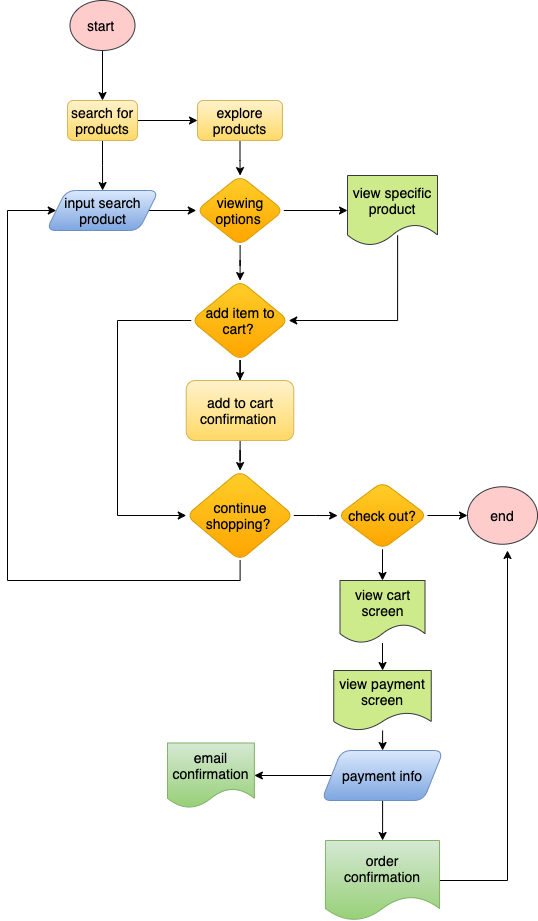

The diagram above was exported from draw.io. Its source (the exported page's mxGraphModel, read from the mxfile embedded in the PNG):
<mxGraphModel dx="141" dy="401" grid="1" gridSize="10" guides="1" tooltips="1" connect="1" arrows="1" fold="1" page="1" pageScale="1" pageWidth="850" pageHeight="1100" math="0" shadow="0">
  <root>
    <mxCell id="0" />
    <mxCell id="1" parent="0" />
    <mxCell id="8" style="edgeStyle=orthogonalEdgeStyle;rounded=0;orthogonalLoop=1;jettySize=auto;html=1;entryX=0.5;entryY=0;entryDx=0;entryDy=0;fontSize=14;fontColor=#000000;" parent="1" source="2" target="3" edge="1">
      <mxGeometry relative="1" as="geometry" />
    </mxCell>
    <mxCell id="2" value="start&amp;nbsp;" style="ellipse;whiteSpace=wrap;html=1;fillColor=#ffcccc;strokeColor=#36393d;fontSize=14;fontColor=#000000;" parent="1" vertex="1">
      <mxGeometry x="222.5" y="20" width="65" height="50" as="geometry" />
    </mxCell>
    <mxCell id="5" value="" style="edgeStyle=orthogonalEdgeStyle;rounded=0;orthogonalLoop=1;jettySize=auto;html=1;fontSize=14;fontColor=#000000;" parent="1" source="3" target="4" edge="1">
      <mxGeometry relative="1" as="geometry" />
    </mxCell>
    <mxCell id="10" value="" style="edgeStyle=orthogonalEdgeStyle;rounded=0;orthogonalLoop=1;jettySize=auto;html=1;fontSize=14;fontColor=#000000;" parent="1" source="3" target="9" edge="1">
      <mxGeometry relative="1" as="geometry" />
    </mxCell>
    <mxCell id="3" value="search for products" style="rounded=1;whiteSpace=wrap;html=1;fontSize=14;gradientColor=#ffd966;fillColor=#fff2cc;strokeColor=#d6b656;fontColor=#000000;" parent="1" vertex="1">
      <mxGeometry x="220" y="120" width="70" height="40" as="geometry" />
    </mxCell>
    <mxCell id="7" value="" style="edgeStyle=orthogonalEdgeStyle;rounded=0;orthogonalLoop=1;jettySize=auto;html=1;fontSize=14;fontColor=#000000;" parent="1" source="4" target="6" edge="1">
      <mxGeometry relative="1" as="geometry" />
    </mxCell>
    <mxCell id="4" value="explore products" style="whiteSpace=wrap;html=1;rounded=1;fontSize=14;fontColor=#000000;strokeColor=#d6b656;fillColor=#fff2cc;gradientColor=#ffd966;" parent="1" vertex="1">
      <mxGeometry x="350" y="120" width="85" height="40" as="geometry" />
    </mxCell>
    <mxCell id="13" value="" style="edgeStyle=orthogonalEdgeStyle;rounded=0;orthogonalLoop=1;jettySize=auto;html=1;fontSize=14;fontColor=#000000;" parent="1" source="6" target="12" edge="1">
      <mxGeometry relative="1" as="geometry" />
    </mxCell>
    <mxCell id="15" value="" style="edgeStyle=orthogonalEdgeStyle;rounded=0;orthogonalLoop=1;jettySize=auto;html=1;fontSize=14;fontColor=#000000;" parent="1" source="6" target="14" edge="1">
      <mxGeometry relative="1" as="geometry" />
    </mxCell>
    <mxCell id="6" value="viewing options&amp;nbsp;" style="rhombus;whiteSpace=wrap;html=1;rounded=1;fontSize=14;strokeColor=#d79b00;fillColor=#ffcd28;gradientColor=#ffa500;fontColor=#000000;" parent="1" vertex="1">
      <mxGeometry x="348.75" y="195" width="87.5" height="70" as="geometry" />
    </mxCell>
    <mxCell id="11" style="edgeStyle=orthogonalEdgeStyle;rounded=0;orthogonalLoop=1;jettySize=auto;html=1;entryX=0;entryY=0.5;entryDx=0;entryDy=0;fontSize=14;fontColor=#000000;" parent="1" source="9" target="6" edge="1">
      <mxGeometry relative="1" as="geometry" />
    </mxCell>
    <mxCell id="9" value="&lt;font color=&quot;#000000&quot;&gt;input search product&lt;/font&gt;" style="shape=parallelogram;perimeter=parallelogramPerimeter;whiteSpace=wrap;html=1;fixedSize=1;rounded=1;fontSize=14;strokeColor=#6c8ebf;fillColor=#dae8fc;gradientColor=#7ea6e0;" parent="1" vertex="1">
      <mxGeometry x="198.75" y="210" width="112.5" height="40" as="geometry" />
    </mxCell>
    <mxCell id="16" style="edgeStyle=orthogonalEdgeStyle;rounded=0;orthogonalLoop=1;jettySize=auto;html=1;entryX=1;entryY=0.5;entryDx=0;entryDy=0;fontSize=14;fontColor=#000000;exitX=0.557;exitY=0.855;exitDx=0;exitDy=0;exitPerimeter=0;" parent="1" source="12" target="14" edge="1">
      <mxGeometry relative="1" as="geometry">
        <mxPoint x="522" y="269" as="sourcePoint" />
        <Array as="points">
          <mxPoint x="550" y="340" />
        </Array>
      </mxGeometry>
    </mxCell>
    <mxCell id="12" value="view specific product" style="shape=document;whiteSpace=wrap;html=1;boundedLbl=1;rounded=1;fontSize=14;strokeColor=#36393d;fillColor=#cdeb8b;fontColor=#000000;" parent="1" vertex="1">
      <mxGeometry x="500" y="195" width="90" height="70" as="geometry" />
    </mxCell>
    <mxCell id="18" value="" style="edgeStyle=orthogonalEdgeStyle;rounded=0;orthogonalLoop=1;jettySize=auto;html=1;fontSize=14;fontColor=#000000;" parent="1" source="14" target="17" edge="1">
      <mxGeometry relative="1" as="geometry" />
    </mxCell>
    <mxCell id="21" style="edgeStyle=orthogonalEdgeStyle;rounded=0;orthogonalLoop=1;jettySize=auto;html=1;entryX=0;entryY=0.5;entryDx=0;entryDy=0;fontSize=14;fontColor=#000000;" parent="1" source="14" target="19" edge="1">
      <mxGeometry relative="1" as="geometry">
        <Array as="points">
          <mxPoint x="270" y="340" />
          <mxPoint x="270" y="535" />
        </Array>
      </mxGeometry>
    </mxCell>
    <mxCell id="14" value="add item to cart?&amp;nbsp;" style="rhombus;whiteSpace=wrap;html=1;rounded=1;fontSize=14;fontColor=#000000;strokeColor=#d79b00;fillColor=#ffcd28;gradientColor=#ffa500;" parent="1" vertex="1">
      <mxGeometry x="343.75" y="300" width="97.5" height="80" as="geometry" />
    </mxCell>
    <mxCell id="20" value="" style="edgeStyle=orthogonalEdgeStyle;rounded=0;orthogonalLoop=1;jettySize=auto;html=1;fontSize=14;fontColor=#000000;" parent="1" source="17" target="19" edge="1">
      <mxGeometry relative="1" as="geometry" />
    </mxCell>
    <mxCell id="17" value="&lt;font color=&quot;#000000&quot;&gt;add to cart confirmation&amp;nbsp;&lt;/font&gt;" style="whiteSpace=wrap;html=1;rounded=1;fontSize=14;strokeColor=#d6b656;fillColor=#fff2cc;gradientColor=#ffd966;" parent="1" vertex="1">
      <mxGeometry x="338.75" y="400" width="107.5" height="60" as="geometry" />
    </mxCell>
    <mxCell id="22" style="edgeStyle=orthogonalEdgeStyle;rounded=0;orthogonalLoop=1;jettySize=auto;html=1;entryX=0;entryY=0.5;entryDx=0;entryDy=0;fontSize=14;fontColor=#000000;" parent="1" source="19" target="9" edge="1">
      <mxGeometry relative="1" as="geometry">
        <Array as="points">
          <mxPoint x="393" y="600" />
          <mxPoint x="160" y="600" />
          <mxPoint x="160" y="230" />
        </Array>
      </mxGeometry>
    </mxCell>
    <mxCell id="27" value="" style="edgeStyle=orthogonalEdgeStyle;rounded=0;orthogonalLoop=1;jettySize=auto;html=1;fontSize=14;fontColor=#000000;" parent="1" source="19" target="26" edge="1">
      <mxGeometry relative="1" as="geometry" />
    </mxCell>
    <mxCell id="19" value="continue shopping?&amp;nbsp;" style="rhombus;whiteSpace=wrap;html=1;rounded=1;fontSize=14;strokeColor=#d79b00;fillColor=#ffcd28;gradientColor=#ffa500;fontColor=#000000;" parent="1" vertex="1">
      <mxGeometry x="338.75" y="490" width="107.5" height="90" as="geometry" />
    </mxCell>
    <mxCell id="29" value="" style="edgeStyle=orthogonalEdgeStyle;rounded=0;orthogonalLoop=1;jettySize=auto;html=1;fontSize=14;fontColor=#000000;" parent="1" source="26" target="28" edge="1">
      <mxGeometry relative="1" as="geometry" />
    </mxCell>
    <mxCell id="31" value="" style="edgeStyle=orthogonalEdgeStyle;rounded=0;orthogonalLoop=1;jettySize=auto;html=1;fontSize=14;fontColor=#000000;" parent="1" source="26" target="30" edge="1">
      <mxGeometry relative="1" as="geometry" />
    </mxCell>
    <mxCell id="26" value="check out?" style="rhombus;whiteSpace=wrap;html=1;rounded=1;fontSize=14;fontColor=#000000;strokeColor=#d79b00;fillColor=#ffcd28;gradientColor=#ffa500;" parent="1" vertex="1">
      <mxGeometry x="490" y="501.25" width="90" height="67.5" as="geometry" />
    </mxCell>
    <mxCell id="28" value="end" style="ellipse;whiteSpace=wrap;html=1;rounded=1;fontSize=14;strokeColor=#36393d;fillColor=#ffcccc;fontColor=#000000;" parent="1" vertex="1">
      <mxGeometry x="620" y="506.25" width="70" height="57.5" as="geometry" />
    </mxCell>
    <mxCell id="33" value="" style="edgeStyle=orthogonalEdgeStyle;rounded=0;orthogonalLoop=1;jettySize=auto;html=1;fontSize=14;fontColor=#000000;" parent="1" source="30" target="32" edge="1">
      <mxGeometry relative="1" as="geometry" />
    </mxCell>
    <mxCell id="30" value="view cart screen" style="shape=document;whiteSpace=wrap;html=1;boundedLbl=1;rounded=1;fontSize=14;strokeColor=#36393d;fillColor=#cdeb8b;fontColor=#000000;" parent="1" vertex="1">
      <mxGeometry x="492.5" y="600" width="85" height="62.5" as="geometry" />
    </mxCell>
    <mxCell id="35" value="" style="edgeStyle=orthogonalEdgeStyle;rounded=0;orthogonalLoop=1;jettySize=auto;html=1;fontSize=14;fontColor=#000000;" parent="1" source="32" target="34" edge="1">
      <mxGeometry relative="1" as="geometry" />
    </mxCell>
    <mxCell id="32" value="view payment screen" style="shape=document;whiteSpace=wrap;html=1;boundedLbl=1;rounded=1;fontSize=14;strokeColor=#36393d;fillColor=#cdeb8b;fontColor=#000000;" parent="1" vertex="1">
      <mxGeometry x="486.25" y="690" width="97.5" height="60" as="geometry" />
    </mxCell>
    <mxCell id="37" value="" style="edgeStyle=orthogonalEdgeStyle;rounded=0;orthogonalLoop=1;jettySize=auto;html=1;fontSize=14;fontColor=#000000;" parent="1" source="34" target="36" edge="1">
      <mxGeometry relative="1" as="geometry" />
    </mxCell>
    <mxCell id="39" value="" style="edgeStyle=orthogonalEdgeStyle;rounded=0;orthogonalLoop=1;jettySize=auto;html=1;fontSize=14;fontColor=#000000;" parent="1" source="34" target="38" edge="1">
      <mxGeometry relative="1" as="geometry" />
    </mxCell>
    <mxCell id="34" value="payment info" style="shape=parallelogram;perimeter=parallelogramPerimeter;whiteSpace=wrap;html=1;fixedSize=1;rounded=1;fontSize=14;strokeColor=#6c8ebf;fillColor=#dae8fc;gradientColor=#7ea6e0;fontColor=#000000;" parent="1" vertex="1">
      <mxGeometry x="474.06" y="770" width="121.88" height="50" as="geometry" />
    </mxCell>
    <mxCell id="36" value="email confirmation" style="shape=document;whiteSpace=wrap;html=1;boundedLbl=1;rounded=1;fontSize=14;strokeColor=#82b366;fillColor=#d5e8d4;gradientColor=#97d077;fontColor=#000000;" parent="1" vertex="1">
      <mxGeometry x="320" y="762.5" width="86.88" height="65" as="geometry" />
    </mxCell>
    <mxCell id="40" style="edgeStyle=orthogonalEdgeStyle;rounded=0;orthogonalLoop=1;jettySize=auto;html=1;fontSize=14;fontColor=#000000;" parent="1" source="38" edge="1">
      <mxGeometry relative="1" as="geometry">
        <mxPoint x="660" y="570" as="targetPoint" />
      </mxGeometry>
    </mxCell>
    <mxCell id="38" value="order confirmation" style="shape=document;whiteSpace=wrap;html=1;boundedLbl=1;rounded=1;fontSize=14;strokeColor=#82b366;fillColor=#d5e8d4;gradientColor=#97d077;fontColor=#000000;" parent="1" vertex="1">
      <mxGeometry x="477.96999999999997" y="860" width="114.06" height="80" as="geometry" />
    </mxCell>
    <mxCell id="44" value="Yes" style="text;html=1;strokeColor=none;fillColor=none;align=center;verticalAlign=middle;whiteSpace=wrap;rounded=0;fontSize=14;fontColor=#FFFFFF;" parent="1" vertex="1">
      <mxGeometry x="452.5" y="200" width="40" height="20" as="geometry" />
    </mxCell>
    <mxCell id="45" value="No" style="text;html=1;strokeColor=none;fillColor=none;align=center;verticalAlign=middle;whiteSpace=wrap;rounded=0;fontSize=14;fontColor=#FFFFFF;" parent="1" vertex="1">
      <mxGeometry x="396.25" y="280" width="40" height="20" as="geometry" />
    </mxCell>
    <mxCell id="46" value="Yes" style="text;html=1;strokeColor=none;fillColor=none;align=center;verticalAlign=middle;whiteSpace=wrap;rounded=0;fontSize=14;fontColor=#FFFFFF;" parent="1" vertex="1">
      <mxGeometry x="391.25" y="380" width="50" height="20" as="geometry" />
    </mxCell>
    <mxCell id="47" value="No" style="text;html=1;strokeColor=none;fillColor=none;align=center;verticalAlign=middle;whiteSpace=wrap;rounded=0;fontSize=14;fontColor=#FFFFFF;" parent="1" vertex="1">
      <mxGeometry x="287.5" y="506.25" width="40" height="20" as="geometry" />
    </mxCell>
    <mxCell id="48" value="Yes" style="text;html=1;strokeColor=none;fillColor=none;align=center;verticalAlign=middle;whiteSpace=wrap;rounded=0;fontSize=14;fontColor=#FFFFFF;" parent="1" vertex="1">
      <mxGeometry x="158.75" y="240" width="40" height="20" as="geometry" />
    </mxCell>
    <mxCell id="49" value="No" style="text;html=1;strokeColor=none;fillColor=none;align=center;verticalAlign=middle;whiteSpace=wrap;rounded=0;fontSize=14;fontColor=#FFFFFF;" parent="1" vertex="1">
      <mxGeometry x="450" y="510" width="40" height="20" as="geometry" />
    </mxCell>
    <mxCell id="51" value="No" style="text;html=1;strokeColor=none;fillColor=none;align=center;verticalAlign=middle;whiteSpace=wrap;rounded=0;fontSize=14;fontColor=#FFFFFF;" parent="1" vertex="1">
      <mxGeometry x="577.5" y="506.25" width="40" height="20" as="geometry" />
    </mxCell>
    <mxCell id="52" value="Yes" style="text;html=1;strokeColor=none;fillColor=none;align=center;verticalAlign=middle;whiteSpace=wrap;rounded=0;fontSize=14;fontColor=#FFFFFF;" parent="1" vertex="1">
      <mxGeometry x="537.5" y="568.75" width="40" height="20" as="geometry" />
    </mxCell>
  </root>
</mxGraphModel>